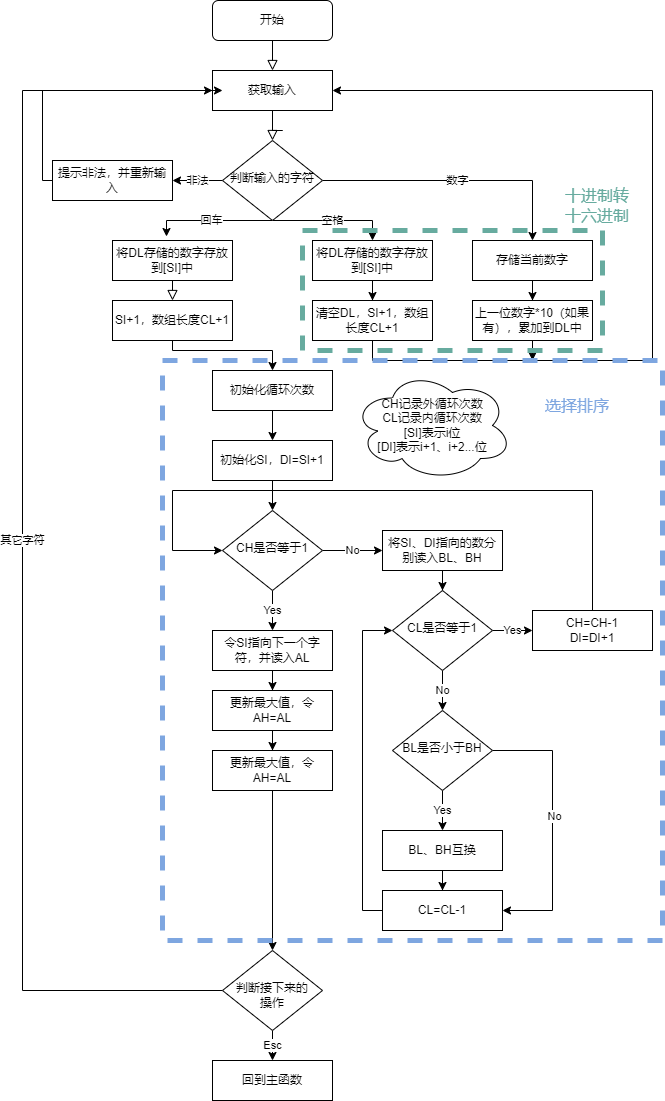

The diagram above was exported from draw.io. Its source (the exported page's mxGraphModel, read from the mxfile embedded in the PNG):
<mxGraphModel dx="1422" dy="865" grid="1" gridSize="10" guides="1" tooltips="1" connect="1" arrows="1" fold="1" page="1" pageScale="1" pageWidth="827" pageHeight="1169" math="0" shadow="0">
  <root>
    <mxCell id="WIyWlLk6GJQsqaUBKTNV-0" />
    <mxCell id="WIyWlLk6GJQsqaUBKTNV-1" parent="WIyWlLk6GJQsqaUBKTNV-0" />
    <mxCell id="WIyWlLk6GJQsqaUBKTNV-2" value="" style="rounded=0;html=1;jettySize=auto;orthogonalLoop=1;fontSize=11;endArrow=block;endFill=0;endSize=8;strokeWidth=1;shadow=0;labelBackgroundColor=none;edgeStyle=orthogonalEdgeStyle;entryX=0.5;entryY=0;entryDx=0;entryDy=0;" parent="WIyWlLk6GJQsqaUBKTNV-1" source="WIyWlLk6GJQsqaUBKTNV-3" target="O87OHqwO2iNjN6u3kozm-0" edge="1">
      <mxGeometry relative="1" as="geometry" />
    </mxCell>
    <mxCell id="WIyWlLk6GJQsqaUBKTNV-3" value="开始" style="rounded=1;whiteSpace=wrap;html=1;fontSize=12;glass=0;strokeWidth=1;shadow=0;" parent="WIyWlLk6GJQsqaUBKTNV-1" vertex="1">
      <mxGeometry x="260" y="70" width="120" height="40" as="geometry" />
    </mxCell>
    <mxCell id="1JWs3orRXfbODLl3ds_2-1" value="非法" style="edgeStyle=orthogonalEdgeStyle;rounded=0;orthogonalLoop=1;jettySize=auto;html=1;" parent="WIyWlLk6GJQsqaUBKTNV-1" source="WIyWlLk6GJQsqaUBKTNV-6" target="1JWs3orRXfbODLl3ds_2-0" edge="1">
      <mxGeometry relative="1" as="geometry" />
    </mxCell>
    <mxCell id="uWAM21xAsvx-DhQJyG9y-1" value="空格" style="edgeStyle=orthogonalEdgeStyle;rounded=0;orthogonalLoop=1;jettySize=auto;html=1;entryX=0.5;entryY=0;entryDx=0;entryDy=0;" edge="1" parent="WIyWlLk6GJQsqaUBKTNV-1" source="WIyWlLk6GJQsqaUBKTNV-6" target="uWAM21xAsvx-DhQJyG9y-0">
      <mxGeometry relative="1" as="geometry">
        <Array as="points">
          <mxPoint x="420" y="290" />
        </Array>
      </mxGeometry>
    </mxCell>
    <mxCell id="uWAM21xAsvx-DhQJyG9y-2" value="回车" style="edgeStyle=orthogonalEdgeStyle;rounded=0;orthogonalLoop=1;jettySize=auto;html=1;entryX=0.45;entryY=-0.1;entryDx=0;entryDy=0;entryPerimeter=0;" edge="1" parent="WIyWlLk6GJQsqaUBKTNV-1" source="WIyWlLk6GJQsqaUBKTNV-6" target="O87OHqwO2iNjN6u3kozm-3">
      <mxGeometry relative="1" as="geometry">
        <Array as="points">
          <mxPoint x="214" y="290" />
        </Array>
      </mxGeometry>
    </mxCell>
    <mxCell id="uWAM21xAsvx-DhQJyG9y-7" value="数字" style="edgeStyle=orthogonalEdgeStyle;rounded=0;orthogonalLoop=1;jettySize=auto;html=1;entryX=0.5;entryY=0;entryDx=0;entryDy=0;" edge="1" parent="WIyWlLk6GJQsqaUBKTNV-1" source="WIyWlLk6GJQsqaUBKTNV-6" target="uWAM21xAsvx-DhQJyG9y-5">
      <mxGeometry relative="1" as="geometry" />
    </mxCell>
    <mxCell id="WIyWlLk6GJQsqaUBKTNV-6" value="判断输入的字符" style="rhombus;whiteSpace=wrap;html=1;shadow=0;fontFamily=Helvetica;fontSize=12;align=center;strokeWidth=1;spacing=6;spacingTop=-4;" parent="WIyWlLk6GJQsqaUBKTNV-1" vertex="1">
      <mxGeometry x="270" y="210" width="100" height="80" as="geometry" />
    </mxCell>
    <mxCell id="O87OHqwO2iNjN6u3kozm-0" value="获取输入" style="rounded=0;whiteSpace=wrap;html=1;" parent="WIyWlLk6GJQsqaUBKTNV-1" vertex="1">
      <mxGeometry x="260" y="140" width="120" height="40" as="geometry" />
    </mxCell>
    <mxCell id="O87OHqwO2iNjN6u3kozm-2" value="" style="rounded=0;html=1;jettySize=auto;orthogonalLoop=1;fontSize=11;endArrow=block;endFill=0;endSize=8;strokeWidth=1;shadow=0;labelBackgroundColor=none;edgeStyle=orthogonalEdgeStyle;entryX=0.5;entryY=0;entryDx=0;entryDy=0;exitX=0.5;exitY=1;exitDx=0;exitDy=0;" parent="WIyWlLk6GJQsqaUBKTNV-1" source="O87OHqwO2iNjN6u3kozm-0" target="WIyWlLk6GJQsqaUBKTNV-6" edge="1">
      <mxGeometry relative="1" as="geometry">
        <mxPoint x="340" y="110" as="sourcePoint" />
        <mxPoint x="340" y="150" as="targetPoint" />
        <Array as="points">
          <mxPoint x="330" y="200" />
          <mxPoint x="330" y="200" />
        </Array>
      </mxGeometry>
    </mxCell>
    <mxCell id="O87OHqwO2iNjN6u3kozm-3" value="将DL存储的数字存放到[SI]中" style="rounded=0;whiteSpace=wrap;html=1;" parent="WIyWlLk6GJQsqaUBKTNV-1" vertex="1">
      <mxGeometry x="160" y="310" width="120" height="40" as="geometry" />
    </mxCell>
    <mxCell id="O87OHqwO2iNjN6u3kozm-12" value="" style="rounded=0;html=1;jettySize=auto;orthogonalLoop=1;fontSize=11;endArrow=block;endFill=0;endSize=8;strokeWidth=1;shadow=0;labelBackgroundColor=none;edgeStyle=orthogonalEdgeStyle;entryX=0.5;entryY=0;entryDx=0;entryDy=0;exitX=0.5;exitY=1;exitDx=0;exitDy=0;" parent="WIyWlLk6GJQsqaUBKTNV-1" source="O87OHqwO2iNjN6u3kozm-3" target="1JWs3orRXfbODLl3ds_2-3" edge="1">
      <mxGeometry relative="1" as="geometry">
        <mxPoint x="330" y="380" as="sourcePoint" />
        <mxPoint x="330" y="420" as="targetPoint" />
        <Array as="points" />
      </mxGeometry>
    </mxCell>
    <mxCell id="1JWs3orRXfbODLl3ds_2-2" style="edgeStyle=orthogonalEdgeStyle;rounded=0;orthogonalLoop=1;jettySize=auto;html=1;entryX=0;entryY=0.5;entryDx=0;entryDy=0;" parent="WIyWlLk6GJQsqaUBKTNV-1" source="1JWs3orRXfbODLl3ds_2-0" target="O87OHqwO2iNjN6u3kozm-0" edge="1">
      <mxGeometry relative="1" as="geometry">
        <Array as="points">
          <mxPoint x="90" y="250" />
          <mxPoint x="90" y="160" />
        </Array>
      </mxGeometry>
    </mxCell>
    <mxCell id="1JWs3orRXfbODLl3ds_2-0" value="提示非法，并重新输入" style="rounded=0;whiteSpace=wrap;html=1;" parent="WIyWlLk6GJQsqaUBKTNV-1" vertex="1">
      <mxGeometry x="100" y="230" width="120" height="40" as="geometry" />
    </mxCell>
    <mxCell id="ezyLUUBZRRELAi48BmLK-2" value="" style="edgeStyle=orthogonalEdgeStyle;rounded=0;orthogonalLoop=1;jettySize=auto;html=1;" parent="WIyWlLk6GJQsqaUBKTNV-1" source="1JWs3orRXfbODLl3ds_2-3" target="ezyLUUBZRRELAi48BmLK-1" edge="1">
      <mxGeometry relative="1" as="geometry">
        <Array as="points">
          <mxPoint x="220" y="420" />
          <mxPoint x="320" y="420" />
        </Array>
      </mxGeometry>
    </mxCell>
    <mxCell id="1JWs3orRXfbODLl3ds_2-3" value="SI+1，数组长度CL+1" style="rounded=0;whiteSpace=wrap;html=1;" parent="WIyWlLk6GJQsqaUBKTNV-1" vertex="1">
      <mxGeometry x="160" y="370" width="120" height="40" as="geometry" />
    </mxCell>
    <mxCell id="1JWs3orRXfbODLl3ds_2-9" value="其它字符" style="edgeStyle=orthogonalEdgeStyle;rounded=0;orthogonalLoop=1;jettySize=auto;html=1;" parent="WIyWlLk6GJQsqaUBKTNV-1" source="1JWs3orRXfbODLl3ds_2-8" edge="1">
      <mxGeometry relative="1" as="geometry">
        <mxPoint x="270" y="160" as="targetPoint" />
        <Array as="points">
          <mxPoint x="70" y="1060" />
          <mxPoint x="70" y="160" />
        </Array>
      </mxGeometry>
    </mxCell>
    <mxCell id="1JWs3orRXfbODLl3ds_2-13" value="Esc" style="edgeStyle=orthogonalEdgeStyle;rounded=0;orthogonalLoop=1;jettySize=auto;html=1;" parent="WIyWlLk6GJQsqaUBKTNV-1" source="1JWs3orRXfbODLl3ds_2-8" target="1JWs3orRXfbODLl3ds_2-12" edge="1">
      <mxGeometry relative="1" as="geometry" />
    </mxCell>
    <mxCell id="1JWs3orRXfbODLl3ds_2-8" value="&lt;br&gt;判断接下来的&lt;br&gt;操作" style="rhombus;whiteSpace=wrap;html=1;shadow=0;fontFamily=Helvetica;fontSize=12;align=center;strokeWidth=1;spacing=6;spacingTop=-4;" parent="WIyWlLk6GJQsqaUBKTNV-1" vertex="1">
      <mxGeometry x="270" y="1020" width="100" height="80" as="geometry" />
    </mxCell>
    <mxCell id="1JWs3orRXfbODLl3ds_2-12" value="回到主函数" style="rounded=0;whiteSpace=wrap;html=1;" parent="WIyWlLk6GJQsqaUBKTNV-1" vertex="1">
      <mxGeometry x="260" y="1130" width="120" height="40" as="geometry" />
    </mxCell>
    <mxCell id="ezyLUUBZRRELAi48BmLK-7" value="" style="edgeStyle=orthogonalEdgeStyle;rounded=0;orthogonalLoop=1;jettySize=auto;html=1;" parent="WIyWlLk6GJQsqaUBKTNV-1" source="ezyLUUBZRRELAi48BmLK-0" target="ezyLUUBZRRELAi48BmLK-6" edge="1">
      <mxGeometry relative="1" as="geometry" />
    </mxCell>
    <mxCell id="ezyLUUBZRRELAi48BmLK-0" value="初始化SI，DI=SI+1" style="rounded=0;whiteSpace=wrap;html=1;" parent="WIyWlLk6GJQsqaUBKTNV-1" vertex="1">
      <mxGeometry x="260" y="510" width="120" height="40" as="geometry" />
    </mxCell>
    <mxCell id="ezyLUUBZRRELAi48BmLK-3" value="" style="edgeStyle=orthogonalEdgeStyle;rounded=0;orthogonalLoop=1;jettySize=auto;html=1;" parent="WIyWlLk6GJQsqaUBKTNV-1" source="ezyLUUBZRRELAi48BmLK-1" target="ezyLUUBZRRELAi48BmLK-0" edge="1">
      <mxGeometry relative="1" as="geometry" />
    </mxCell>
    <mxCell id="ezyLUUBZRRELAi48BmLK-1" value="初始化循环次数" style="rounded=0;whiteSpace=wrap;html=1;" parent="WIyWlLk6GJQsqaUBKTNV-1" vertex="1">
      <mxGeometry x="260" y="440" width="120" height="40" as="geometry" />
    </mxCell>
    <mxCell id="ezyLUUBZRRELAi48BmLK-9" value="Yes" style="edgeStyle=orthogonalEdgeStyle;rounded=0;orthogonalLoop=1;jettySize=auto;html=1;" parent="WIyWlLk6GJQsqaUBKTNV-1" source="ezyLUUBZRRELAi48BmLK-6" target="ezyLUUBZRRELAi48BmLK-8" edge="1">
      <mxGeometry relative="1" as="geometry" />
    </mxCell>
    <mxCell id="uWAM21xAsvx-DhQJyG9y-26" value="No" style="edgeStyle=orthogonalEdgeStyle;rounded=0;orthogonalLoop=1;jettySize=auto;html=1;" edge="1" parent="WIyWlLk6GJQsqaUBKTNV-1" source="ezyLUUBZRRELAi48BmLK-6" target="uWAM21xAsvx-DhQJyG9y-16">
      <mxGeometry relative="1" as="geometry" />
    </mxCell>
    <mxCell id="ezyLUUBZRRELAi48BmLK-6" value="CH是否等于1" style="rhombus;whiteSpace=wrap;html=1;shadow=0;fontFamily=Helvetica;fontSize=12;align=center;strokeWidth=1;spacing=6;spacingTop=-4;" parent="WIyWlLk6GJQsqaUBKTNV-1" vertex="1">
      <mxGeometry x="270" y="580" width="100" height="80" as="geometry" />
    </mxCell>
    <mxCell id="uWAM21xAsvx-DhQJyG9y-12" value="" style="edgeStyle=orthogonalEdgeStyle;rounded=0;orthogonalLoop=1;jettySize=auto;html=1;" edge="1" parent="WIyWlLk6GJQsqaUBKTNV-1" source="ezyLUUBZRRELAi48BmLK-8" target="ezyLUUBZRRELAi48BmLK-12">
      <mxGeometry relative="1" as="geometry" />
    </mxCell>
    <mxCell id="ezyLUUBZRRELAi48BmLK-8" value="令SI指向下一个字符，并读入AL" style="rounded=0;whiteSpace=wrap;html=1;" parent="WIyWlLk6GJQsqaUBKTNV-1" vertex="1">
      <mxGeometry x="260" y="700" width="120" height="40" as="geometry" />
    </mxCell>
    <mxCell id="uWAM21xAsvx-DhQJyG9y-14" value="" style="edgeStyle=orthogonalEdgeStyle;rounded=0;orthogonalLoop=1;jettySize=auto;html=1;" edge="1" parent="WIyWlLk6GJQsqaUBKTNV-1" source="ezyLUUBZRRELAi48BmLK-12" target="uWAM21xAsvx-DhQJyG9y-13">
      <mxGeometry relative="1" as="geometry" />
    </mxCell>
    <mxCell id="ezyLUUBZRRELAi48BmLK-12" value="更新最大值，令AH=AL" style="rounded=0;whiteSpace=wrap;html=1;" parent="WIyWlLk6GJQsqaUBKTNV-1" vertex="1">
      <mxGeometry x="260" y="760" width="120" height="40" as="geometry" />
    </mxCell>
    <mxCell id="uWAM21xAsvx-DhQJyG9y-4" value="" style="edgeStyle=orthogonalEdgeStyle;rounded=0;orthogonalLoop=1;jettySize=auto;html=1;" edge="1" parent="WIyWlLk6GJQsqaUBKTNV-1" source="uWAM21xAsvx-DhQJyG9y-0" target="uWAM21xAsvx-DhQJyG9y-3">
      <mxGeometry relative="1" as="geometry" />
    </mxCell>
    <mxCell id="uWAM21xAsvx-DhQJyG9y-0" value="将DL存储的数字存放到[SI]中" style="rounded=0;whiteSpace=wrap;html=1;" vertex="1" parent="WIyWlLk6GJQsqaUBKTNV-1">
      <mxGeometry x="360" y="310" width="120" height="40" as="geometry" />
    </mxCell>
    <mxCell id="uWAM21xAsvx-DhQJyG9y-9" style="edgeStyle=orthogonalEdgeStyle;rounded=0;orthogonalLoop=1;jettySize=auto;html=1;entryX=1;entryY=0.5;entryDx=0;entryDy=0;" edge="1" parent="WIyWlLk6GJQsqaUBKTNV-1" source="uWAM21xAsvx-DhQJyG9y-3" target="O87OHqwO2iNjN6u3kozm-0">
      <mxGeometry relative="1" as="geometry">
        <Array as="points">
          <mxPoint x="420" y="430" />
          <mxPoint x="700" y="430" />
          <mxPoint x="700" y="160" />
        </Array>
      </mxGeometry>
    </mxCell>
    <mxCell id="uWAM21xAsvx-DhQJyG9y-3" value="清空DL，SI+1，数组长度CL+1" style="rounded=0;whiteSpace=wrap;html=1;" vertex="1" parent="WIyWlLk6GJQsqaUBKTNV-1">
      <mxGeometry x="360" y="370" width="120" height="40" as="geometry" />
    </mxCell>
    <mxCell id="uWAM21xAsvx-DhQJyG9y-8" value="" style="edgeStyle=orthogonalEdgeStyle;rounded=0;orthogonalLoop=1;jettySize=auto;html=1;" edge="1" parent="WIyWlLk6GJQsqaUBKTNV-1" source="uWAM21xAsvx-DhQJyG9y-5" target="uWAM21xAsvx-DhQJyG9y-6">
      <mxGeometry relative="1" as="geometry" />
    </mxCell>
    <mxCell id="uWAM21xAsvx-DhQJyG9y-5" value="存储当前数字" style="rounded=0;whiteSpace=wrap;html=1;" vertex="1" parent="WIyWlLk6GJQsqaUBKTNV-1">
      <mxGeometry x="520" y="310" width="120" height="40" as="geometry" />
    </mxCell>
    <mxCell id="uWAM21xAsvx-DhQJyG9y-11" style="edgeStyle=orthogonalEdgeStyle;rounded=0;orthogonalLoop=1;jettySize=auto;html=1;" edge="1" parent="WIyWlLk6GJQsqaUBKTNV-1" source="uWAM21xAsvx-DhQJyG9y-6">
      <mxGeometry relative="1" as="geometry">
        <mxPoint x="580" y="430" as="targetPoint" />
      </mxGeometry>
    </mxCell>
    <mxCell id="uWAM21xAsvx-DhQJyG9y-6" value="上一位数字*10（如果有），累加到DL中" style="rounded=0;whiteSpace=wrap;html=1;" vertex="1" parent="WIyWlLk6GJQsqaUBKTNV-1">
      <mxGeometry x="520" y="370" width="120" height="40" as="geometry" />
    </mxCell>
    <mxCell id="uWAM21xAsvx-DhQJyG9y-15" value="" style="edgeStyle=orthogonalEdgeStyle;rounded=0;orthogonalLoop=1;jettySize=auto;html=1;" edge="1" parent="WIyWlLk6GJQsqaUBKTNV-1" source="uWAM21xAsvx-DhQJyG9y-13" target="1JWs3orRXfbODLl3ds_2-8">
      <mxGeometry relative="1" as="geometry" />
    </mxCell>
    <mxCell id="uWAM21xAsvx-DhQJyG9y-13" value="更新最大值，令AH=AL" style="rounded=0;whiteSpace=wrap;html=1;" vertex="1" parent="WIyWlLk6GJQsqaUBKTNV-1">
      <mxGeometry x="260" y="820" width="120" height="40" as="geometry" />
    </mxCell>
    <mxCell id="uWAM21xAsvx-DhQJyG9y-27" value="" style="edgeStyle=orthogonalEdgeStyle;rounded=0;orthogonalLoop=1;jettySize=auto;html=1;" edge="1" parent="WIyWlLk6GJQsqaUBKTNV-1" source="uWAM21xAsvx-DhQJyG9y-16" target="uWAM21xAsvx-DhQJyG9y-17">
      <mxGeometry relative="1" as="geometry" />
    </mxCell>
    <mxCell id="uWAM21xAsvx-DhQJyG9y-16" value="将SI、DI指向的数分别读入BL、BH" style="rounded=0;whiteSpace=wrap;html=1;" vertex="1" parent="WIyWlLk6GJQsqaUBKTNV-1">
      <mxGeometry x="430" y="600" width="120" height="40" as="geometry" />
    </mxCell>
    <mxCell id="uWAM21xAsvx-DhQJyG9y-19" value="No" style="edgeStyle=orthogonalEdgeStyle;rounded=0;orthogonalLoop=1;jettySize=auto;html=1;" edge="1" parent="WIyWlLk6GJQsqaUBKTNV-1" source="uWAM21xAsvx-DhQJyG9y-17" target="uWAM21xAsvx-DhQJyG9y-18">
      <mxGeometry relative="1" as="geometry" />
    </mxCell>
    <mxCell id="uWAM21xAsvx-DhQJyG9y-29" value="Yes" style="edgeStyle=orthogonalEdgeStyle;rounded=0;orthogonalLoop=1;jettySize=auto;html=1;" edge="1" parent="WIyWlLk6GJQsqaUBKTNV-1" source="uWAM21xAsvx-DhQJyG9y-17" target="uWAM21xAsvx-DhQJyG9y-28">
      <mxGeometry relative="1" as="geometry" />
    </mxCell>
    <mxCell id="uWAM21xAsvx-DhQJyG9y-17" value="CL是否等于1" style="rhombus;whiteSpace=wrap;html=1;shadow=0;fontFamily=Helvetica;fontSize=12;align=center;strokeWidth=1;spacing=6;spacingTop=-4;" vertex="1" parent="WIyWlLk6GJQsqaUBKTNV-1">
      <mxGeometry x="440" y="660" width="100" height="80" as="geometry" />
    </mxCell>
    <mxCell id="uWAM21xAsvx-DhQJyG9y-21" value="Yes" style="edgeStyle=orthogonalEdgeStyle;rounded=0;orthogonalLoop=1;jettySize=auto;html=1;" edge="1" parent="WIyWlLk6GJQsqaUBKTNV-1" source="uWAM21xAsvx-DhQJyG9y-18" target="uWAM21xAsvx-DhQJyG9y-20">
      <mxGeometry relative="1" as="geometry" />
    </mxCell>
    <mxCell id="uWAM21xAsvx-DhQJyG9y-24" style="edgeStyle=orthogonalEdgeStyle;rounded=0;orthogonalLoop=1;jettySize=auto;html=1;entryX=1;entryY=0.5;entryDx=0;entryDy=0;" edge="1" parent="WIyWlLk6GJQsqaUBKTNV-1" source="uWAM21xAsvx-DhQJyG9y-18" target="uWAM21xAsvx-DhQJyG9y-22">
      <mxGeometry relative="1" as="geometry">
        <Array as="points">
          <mxPoint x="600" y="820" />
          <mxPoint x="600" y="980" />
        </Array>
      </mxGeometry>
    </mxCell>
    <mxCell id="uWAM21xAsvx-DhQJyG9y-32" value="No" style="edgeLabel;html=1;align=center;verticalAlign=middle;resizable=0;points=[];" vertex="1" connectable="0" parent="uWAM21xAsvx-DhQJyG9y-24">
      <mxGeometry x="-0.0741" y="1" relative="1" as="geometry">
        <mxPoint as="offset" />
      </mxGeometry>
    </mxCell>
    <mxCell id="uWAM21xAsvx-DhQJyG9y-18" value="BL是否小于BH" style="rhombus;whiteSpace=wrap;html=1;shadow=0;fontFamily=Helvetica;fontSize=12;align=center;strokeWidth=1;spacing=6;spacingTop=-4;" vertex="1" parent="WIyWlLk6GJQsqaUBKTNV-1">
      <mxGeometry x="440" y="780" width="100" height="80" as="geometry" />
    </mxCell>
    <mxCell id="uWAM21xAsvx-DhQJyG9y-23" value="" style="edgeStyle=orthogonalEdgeStyle;rounded=0;orthogonalLoop=1;jettySize=auto;html=1;" edge="1" parent="WIyWlLk6GJQsqaUBKTNV-1" source="uWAM21xAsvx-DhQJyG9y-20" target="uWAM21xAsvx-DhQJyG9y-22">
      <mxGeometry relative="1" as="geometry" />
    </mxCell>
    <mxCell id="uWAM21xAsvx-DhQJyG9y-20" value="BL、BH互换" style="rounded=0;whiteSpace=wrap;html=1;" vertex="1" parent="WIyWlLk6GJQsqaUBKTNV-1">
      <mxGeometry x="430" y="900" width="120" height="40" as="geometry" />
    </mxCell>
    <mxCell id="uWAM21xAsvx-DhQJyG9y-25" style="edgeStyle=orthogonalEdgeStyle;rounded=0;orthogonalLoop=1;jettySize=auto;html=1;entryX=0;entryY=0.5;entryDx=0;entryDy=0;" edge="1" parent="WIyWlLk6GJQsqaUBKTNV-1" source="uWAM21xAsvx-DhQJyG9y-22" target="uWAM21xAsvx-DhQJyG9y-17">
      <mxGeometry relative="1" as="geometry">
        <Array as="points">
          <mxPoint x="410" y="980" />
          <mxPoint x="410" y="700" />
        </Array>
      </mxGeometry>
    </mxCell>
    <mxCell id="uWAM21xAsvx-DhQJyG9y-22" value="CL=CL-1" style="rounded=0;whiteSpace=wrap;html=1;" vertex="1" parent="WIyWlLk6GJQsqaUBKTNV-1">
      <mxGeometry x="430" y="960" width="120" height="40" as="geometry" />
    </mxCell>
    <mxCell id="uWAM21xAsvx-DhQJyG9y-30" style="edgeStyle=orthogonalEdgeStyle;rounded=0;orthogonalLoop=1;jettySize=auto;html=1;entryX=0;entryY=0.5;entryDx=0;entryDy=0;" edge="1" parent="WIyWlLk6GJQsqaUBKTNV-1" source="uWAM21xAsvx-DhQJyG9y-28" target="ezyLUUBZRRELAi48BmLK-6">
      <mxGeometry relative="1" as="geometry">
        <Array as="points">
          <mxPoint x="640" y="560" />
          <mxPoint x="220" y="560" />
          <mxPoint x="220" y="620" />
        </Array>
      </mxGeometry>
    </mxCell>
    <mxCell id="uWAM21xAsvx-DhQJyG9y-28" value="CH=CH-1&lt;br&gt;DI=DI+1" style="rounded=0;whiteSpace=wrap;html=1;" vertex="1" parent="WIyWlLk6GJQsqaUBKTNV-1">
      <mxGeometry x="580" y="680" width="120" height="40" as="geometry" />
    </mxCell>
    <mxCell id="uWAM21xAsvx-DhQJyG9y-31" value="CH记录外循环次数&lt;br&gt;CL记录内循环次数&lt;br&gt;[SI]表示i位&lt;br&gt;[DI]表示i+1、i+2...位" style="ellipse;shape=cloud;whiteSpace=wrap;html=1;" vertex="1" parent="WIyWlLk6GJQsqaUBKTNV-1">
      <mxGeometry x="400" y="440" width="160" height="110" as="geometry" />
    </mxCell>
    <mxCell id="uWAM21xAsvx-DhQJyG9y-33" value="" style="rounded=0;whiteSpace=wrap;html=1;strokeColor=#7EA6E0;dashed=1;strokeWidth=5;gradientColor=none;fillColor=none;" vertex="1" parent="WIyWlLk6GJQsqaUBKTNV-1">
      <mxGeometry x="210" y="430" width="500" height="580" as="geometry" />
    </mxCell>
    <mxCell id="uWAM21xAsvx-DhQJyG9y-34" value="" style="rounded=0;whiteSpace=wrap;html=1;strokeColor=#67AB9F;dashed=1;strokeWidth=5;gradientColor=none;fillColor=none;" vertex="1" parent="WIyWlLk6GJQsqaUBKTNV-1">
      <mxGeometry x="350" y="300" width="300" height="120" as="geometry" />
    </mxCell>
    <mxCell id="uWAM21xAsvx-DhQJyG9y-35" value="&lt;span style=&quot;color: rgb(103, 171, 159);&quot;&gt;&lt;font style=&quot;font-size: 16px;&quot;&gt;十进制转十六进制&lt;/font&gt;&lt;/span&gt;" style="text;html=1;strokeColor=none;fillColor=none;align=center;verticalAlign=middle;whiteSpace=wrap;rounded=0;dashed=1;" vertex="1" parent="WIyWlLk6GJQsqaUBKTNV-1">
      <mxGeometry x="610" y="260" width="70" height="30" as="geometry" />
    </mxCell>
    <mxCell id="uWAM21xAsvx-DhQJyG9y-36" value="&lt;font style=&quot;font-size: 16px;&quot; color=&quot;#7ea6e0&quot;&gt;选择排序&lt;/font&gt;" style="text;html=1;strokeColor=none;fillColor=none;align=center;verticalAlign=middle;whiteSpace=wrap;rounded=0;dashed=1;" vertex="1" parent="WIyWlLk6GJQsqaUBKTNV-1">
      <mxGeometry x="580" y="450" width="90" height="50" as="geometry" />
    </mxCell>
  </root>
</mxGraphModel>